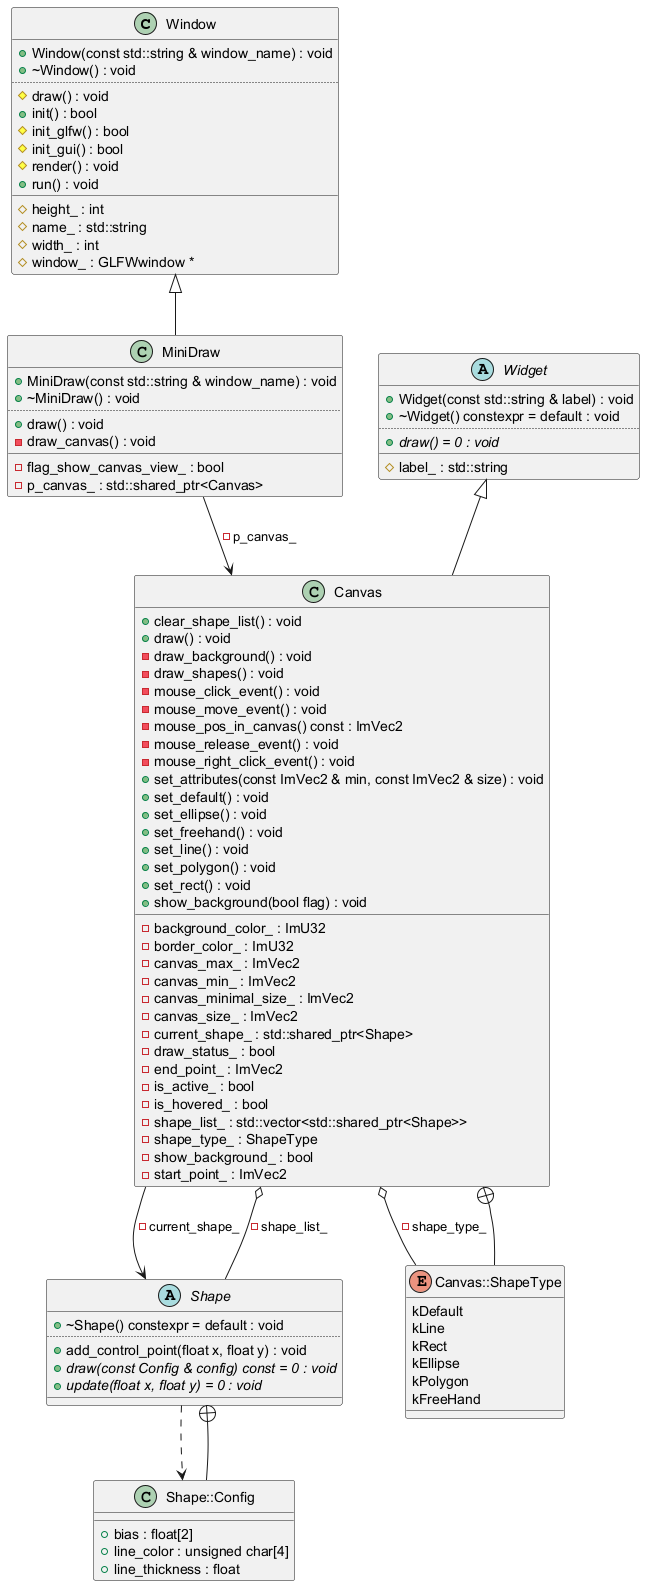

The diagram above was rendered by PlantUML. Its source (embedded in the PNG):
@startuml
class "Window" as C_0008871575618986871683
class C_0008871575618986871683 {
+Window(const std::string & window_name) : void
+~Window() : void
..
#draw() : void
+init() : bool
#init_glfw() : bool
#init_gui() : bool
#render() : void
+run() : void
__
#height_ : int
#name_ : std::string
#width_ : int
#window_ : GLFWwindow *
}
abstract "Shape" as C_0007080987761836185060
abstract C_0007080987761836185060 {
+~Shape() constexpr = default : void
..
+add_control_point(float x, float y) : void
{abstract} +draw(const Config & config) const = 0 : void
{abstract} +update(float x, float y) = 0 : void
__
}
class "Shape::Config" as C_0007933054238878135100
class C_0007933054238878135100 {
__
+bias : float[2]
+line_color : unsigned char[4]
+line_thickness : float
}
abstract "Widget" as C_0017184784915024955243
abstract C_0017184784915024955243 {
+Widget(const std::string & label) : void
+~Widget() constexpr = default : void
..
{abstract} +draw() = 0 : void
__
#label_ : std::string
}
class "Canvas" as C_0010143599884954815735
class C_0010143599884954815735 {
+clear_shape_list() : void
+draw() : void
-draw_background() : void
-draw_shapes() : void
-mouse_click_event() : void
-mouse_move_event() : void
-mouse_pos_in_canvas() const : ImVec2
-mouse_release_event() : void
-mouse_right_click_event() : void
+set_attributes(const ImVec2 & min, const ImVec2 & size) : void
+set_default() : void
+set_ellipse() : void
+set_freehand() : void
+set_line() : void
+set_polygon() : void
+set_rect() : void
+show_background(bool flag) : void
__
-background_color_ : ImU32
-border_color_ : ImU32
-canvas_max_ : ImVec2
-canvas_min_ : ImVec2
-canvas_minimal_size_ : ImVec2
-canvas_size_ : ImVec2
-current_shape_ : std::shared_ptr<Shape>
-draw_status_ : bool
-end_point_ : ImVec2
-is_active_ : bool
-is_hovered_ : bool
-shape_list_ : std::vector<std::shared_ptr<Shape>>
-shape_type_ : ShapeType
-show_background_ : bool
-start_point_ : ImVec2
}
enum "Canvas::ShapeType" as C_0012239519789625349070
enum C_0012239519789625349070 {
kDefault
kLine
kRect
kEllipse
kPolygon
kFreeHand
}
class "MiniDraw" as C_0016505036820764618062
class C_0016505036820764618062 {
+MiniDraw(const std::string & window_name) : void
+~MiniDraw() : void
..
+draw() : void
-draw_canvas() : void
__
-flag_show_canvas_view_ : bool
-p_canvas_ : std::shared_ptr<Canvas>
}
C_0007080987761836185060 ..> C_0007933054238878135100
C_0007933054238878135100 --+ C_0007080987761836185060
C_0010143599884954815735 o-- C_0012239519789625349070 : -shape_type_
C_0010143599884954815735 --> C_0007080987761836185060 : -current_shape_
C_0010143599884954815735 o-- C_0007080987761836185060 : -shape_list_
C_0017184784915024955243 <|-- C_0010143599884954815735
C_0012239519789625349070 --+ C_0010143599884954815735
C_0016505036820764618062 --> C_0010143599884954815735 : -p_canvas_
C_0008871575618986871683 <|-- C_0016505036820764618062

'Generated with clang-uml, version 0.6.0
'LLVM version clang version 19.1.3 (https://github.com/llvm/llvm-project.git ab51eccf88f5321e7c60591c5546b254b6afab99)
@enduml